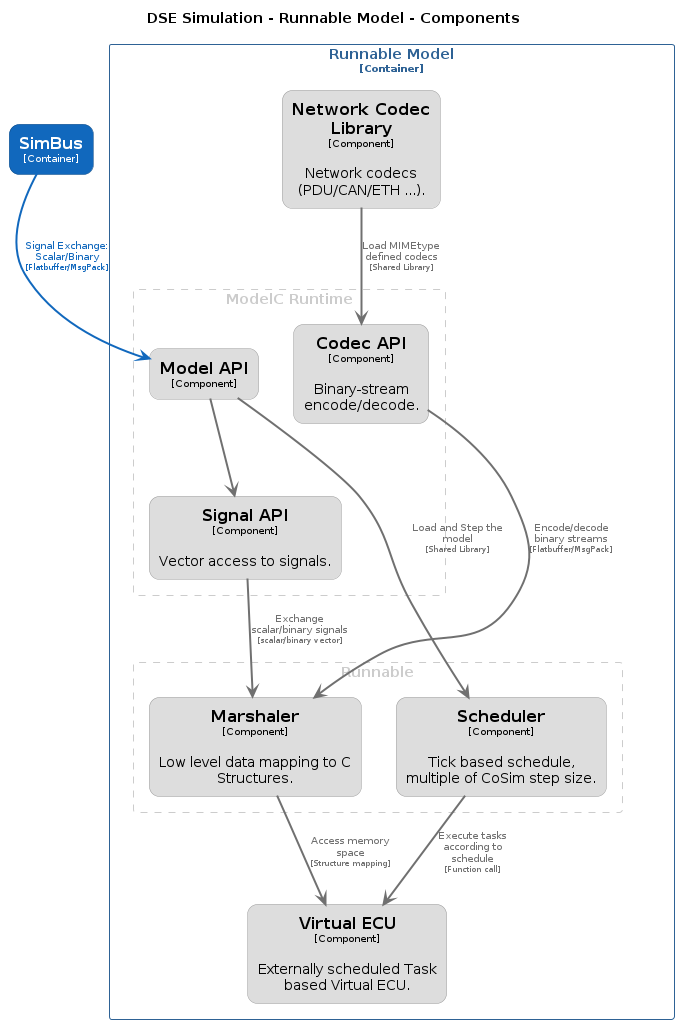

The diagram above was rendered by PlantUML. Its source (embedded in the PNG):
@startuml
set separator none
title DSE Simulation - Runnable Model - Components

top to bottom direction

skinparam {
  arrowFontSize 10
  defaultTextAlignment center
  wrapWidth 200
  maxMessageSize 100
}

hide stereotype

skinparam rectangle<<DSESimulation.RunnableModel.CodecAPI>> {
  BackgroundColor #dddddd
  FontColor #000000
  BorderColor #9a9a9a
  roundCorner 20
  shadowing false
}
skinparam rectangle<<DSESimulation.RunnableModel.Marshaler>> {
  BackgroundColor #dddddd
  FontColor #000000
  BorderColor #9a9a9a
  roundCorner 20
  shadowing false
}
skinparam rectangle<<DSESimulation.RunnableModel.ModelAPI>> {
  BackgroundColor #dddddd
  FontColor #000000
  BorderColor #9a9a9a
  roundCorner 20
  shadowing false
}
skinparam rectangle<<DSESimulation.RunnableModel.NetworkCodecLibrary>> {
  BackgroundColor #dddddd
  FontColor #000000
  BorderColor #9a9a9a
  roundCorner 20
  shadowing false
}
skinparam rectangle<<DSESimulation.RunnableModel.Scheduler>> {
  BackgroundColor #dddddd
  FontColor #000000
  BorderColor #9a9a9a
  roundCorner 20
  shadowing false
}
skinparam rectangle<<DSESimulation.RunnableModel.SignalAPI>> {
  BackgroundColor #dddddd
  FontColor #000000
  BorderColor #9a9a9a
  roundCorner 20
  shadowing false
}
skinparam rectangle<<DSESimulation.SimBus>> {
  BackgroundColor #1168bd
  FontColor #ffffff
  BorderColor #0b4884
  roundCorner 20
  shadowing false
}
skinparam rectangle<<DSESimulation.RunnableModel.VirtualECU>> {
  BackgroundColor #dddddd
  FontColor #000000
  BorderColor #9a9a9a
  roundCorner 20
  shadowing false
}
skinparam rectangle<<DSESimulation.RunnableModel>> {
  BorderColor #2e6295
  FontColor #2e6295
  shadowing false
}

rectangle "==SimBus\n<size:10>[Container]</size>" <<DSESimulation.SimBus>> as DSESimulation.SimBus

rectangle "Runnable Model\n<size:10>[Container]</size>" <<DSESimulation.RunnableModel>> {
  rectangle "ModelC Runtime" <<group1>> as group1 {
    skinparam RectangleBorderColor<<group1>> #cccccc
    skinparam RectangleFontColor<<group1>> #cccccc
    skinparam RectangleBorderStyle<<group1>> dashed

    rectangle "==Codec API\n<size:10>[Component]</size>\n\nBinary-stream encode/decode." <<DSESimulation.RunnableModel.CodecAPI>> as DSESimulation.RunnableModel.CodecAPI
    rectangle "==Model API\n<size:10>[Component]</size>" <<DSESimulation.RunnableModel.ModelAPI>> as DSESimulation.RunnableModel.ModelAPI
    rectangle "==Signal API\n<size:10>[Component]</size>\n\nVector access to signals." <<DSESimulation.RunnableModel.SignalAPI>> as DSESimulation.RunnableModel.SignalAPI
  }

  rectangle "Runnable" <<group2>> as group2 {
    skinparam RectangleBorderColor<<group2>> #cccccc
    skinparam RectangleFontColor<<group2>> #cccccc
    skinparam RectangleBorderStyle<<group2>> dashed

    rectangle "==Marshaler\n<size:10>[Component]</size>\n\nLow level data mapping to C Structures." <<DSESimulation.RunnableModel.Marshaler>> as DSESimulation.RunnableModel.Marshaler
    rectangle "==Scheduler\n<size:10>[Component]</size>\n\nTick based schedule, multiple of CoSim step size." <<DSESimulation.RunnableModel.Scheduler>> as DSESimulation.RunnableModel.Scheduler
  }

  rectangle "==Network Codec Library\n<size:10>[Component]</size>\n\nNetwork codecs (PDU/CAN/ETH ...)." <<DSESimulation.RunnableModel.NetworkCodecLibrary>> as DSESimulation.RunnableModel.NetworkCodecLibrary
  rectangle "==Virtual ECU\n<size:10>[Component]</size>\n\nExternally scheduled Task based Virtual ECU." <<DSESimulation.RunnableModel.VirtualECU>> as DSESimulation.RunnableModel.VirtualECU
}

DSESimulation.RunnableModel.ModelAPI -[#707070,thickness=2]-> DSESimulation.RunnableModel.SignalAPI : "<color:#707070>"
DSESimulation.RunnableModel.NetworkCodecLibrary -[#707070,thickness=2]-> DSESimulation.RunnableModel.CodecAPI : "<color:#707070>Load MIMEtype defined codecs\n<color:#707070><size:8>[Shared Library]</size>"
DSESimulation.RunnableModel.SignalAPI -[#707070,thickness=2]-> DSESimulation.RunnableModel.Marshaler : "<color:#707070>Exchange scalar/binary signals\n<color:#707070><size:8>[scalar/binary vector]</size>"
DSESimulation.RunnableModel.ModelAPI -[#707070,thickness=2]-> DSESimulation.RunnableModel.Scheduler : "<color:#707070>Load and Step the model\n<color:#707070><size:8>[Shared Library]</size>"
DSESimulation.RunnableModel.CodecAPI -[#707070,thickness=2]-> DSESimulation.RunnableModel.Marshaler : "<color:#707070>Encode/decode binary streams\n<color:#707070><size:8>[Flatbuffer/MsgPack]</size>"
DSESimulation.RunnableModel.Marshaler -[#707070,thickness=2]-> DSESimulation.RunnableModel.VirtualECU : "<color:#707070>Access memory space\n<color:#707070><size:8>[Structure mapping]</size>"
DSESimulation.RunnableModel.Scheduler -[#707070,thickness=2]-> DSESimulation.RunnableModel.VirtualECU : "<color:#707070>Execute tasks according to schedule\n<color:#707070><size:8>[Function call]</size>"
DSESimulation.SimBus -[#1168bd,thickness=2]-> DSESimulation.RunnableModel.ModelAPI : "<color:#1168bd>Signal Exchange: Scalar/Binary\n<color:#1168bd><size:8>[Flatbuffer/MsgPack]</size>"
@enduml